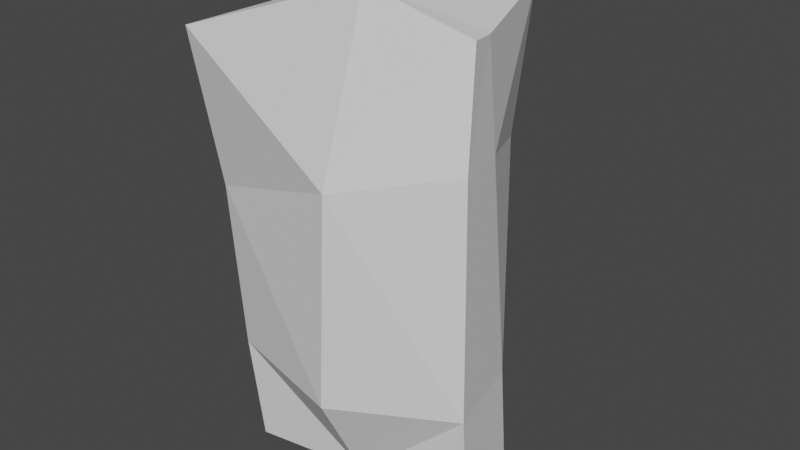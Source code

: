 # Source: tree_stump.blend  (saved by Blender 3.4.6; exported with 4.5.12 LTS)
import bpy
from mathutils import Matrix  # noqa: F401  (used for matrix-valued properties, if any)

bpy.ops.wm.read_factory_settings(use_empty=True)
scene = bpy.context.scene
scene.name = 'Scene'

# ---- collections
col_collection = bpy.data.collections.new('Collection'); scene.collection.children.link(col_collection)

# ---- world
world_world = bpy.data.worlds.new('World'); scene.world = world_world
world_world.use_nodes = True; world_world.node_tree.nodes.clear()
_N = world_world.node_tree.nodes; _L = world_world.node_tree.links
n0 = _N.new('ShaderNodeOutputWorld'); n0.name = 'World Output'; n0.location = (300, 300)
n1 = _N.new('ShaderNodeBackground'); n1.name = 'Background'; n1.location = (10, 300)
n1.inputs[0].default_value = (0.05088, 0.05088, 0.05088, 1.0)
_L.new(n1.outputs[0], n0.inputs[0])
n0.is_active_output = True
world_world.color = (0.05088, 0.05088, 0.05088)
world_world.use_sun_shadow = False
world_world.sun_shadow_jitter_overblur = 0.0

# ---- meshes
me_cylinder_001 = bpy.data.meshes.new('Cylinder.001')
me_cylinder_001.from_pydata([(-0.1537, -0.04491, 0.0006412), (-0.1673, -0.0521, 0.1424), (0.01498, -0.0402, 0.02241), (0.01738, -0.1109, 0.1575), (-0.1755, -0.06229, 0.3639), (-0.1795, -0.09772, 0.5678), (0.03302, -0.1131, 0.4341), (0.05572, -0.07032, 0.6486), (-0.1208, 0.07778, 0.0006412), (-0.123, 0.1056, 0.1461), (0.0139, 0.2125, 0.0006409), (0.01189, 0.1951, 0.1489), (-0.1471, 0.1036, 0.3696), (-0.1699, 0.1022, 0.5692), (0.06583, 0.1786, 0.4147), (0.07583, 0.1989, 0.6011), (0.1815, -0.04491, 0.000641), (0.171, -0.04492, 0.1718), (0.1668, -0.04496, 0.468), (0.1582, -0.02619, 0.601), (0.1486, 0.07779, 0.0006413), (0.1393, 0.07426, 0.1658), (0.1473, 0.02863, 0.4625), (0.1475, 0.01166, 0.5969)], [], [(2, 1, 0), (6, 5, 4), (3, 4, 1), (9, 10, 8), (13, 14, 12), (12, 11, 9), (2, 17, 3), (6, 19, 7), (17, 6, 3), (11, 20, 10), (15, 22, 14), (14, 21, 11), (1, 8, 0), (8, 2, 0), (4, 13, 12), (1, 12, 9), (21, 16, 20), (23, 18, 22), (22, 17, 21), (2, 20, 16), (23, 7, 19), (22, 18, 17), (2, 10, 20), (14, 22, 21), (12, 14, 11), (1, 4, 12), (6, 7, 5), (3, 6, 4), (7, 13, 5), (21, 17, 16), (23, 19, 18), (1, 9, 8), (8, 10, 2), (11, 21, 20), (6, 18, 19), (9, 11, 10), (13, 15, 14), (23, 15, 7), (15, 23, 22), (17, 18, 6), (7, 15, 13), (2, 3, 1), (2, 16, 17), (4, 5, 13)])
_uv = me_cylinder_001.uv_layers.new(name='UVMap')
_uv.uv.foreach_set('vector', [0.2039, 0.2904, 0.1984, 0.293, 0.1993, 0.2892, 0.2027, 0.3018, 0.1964, 0.3047, 0.1974, 0.2991, 0.2033, 0.2941, 0.1974, 0.2991, 0.1984, 0.293, 0.1923, 0.4517, 0.1967, 0.4551, 0.1931, 0.4557, 0.1889, 0.4404, 0.196, 0.4435, 0.1905, 0.4457, 0.1905, 0.4457, 0.1959, 0.451, 0.1923, 0.4517, 0.2039, 0.2904, 0.2076, 0.2951, 0.2033, 0.2941, 0.2027, 0.3018, 0.2058, 0.3069, 0.2027, 0.3078, 0.2076, 0.2951, 0.2027, 0.3018, 0.2033, 0.2941, 0.1214, 0.4003, 0.125, 0.4044, 0.1209, 0.4044, 0.1215, 0.3877, 0.1264, 0.3915, 0.122, 0.3929, 0.122, 0.3929, 0.1251, 0.3998, 0.1214, 0.4003, 0.1531, 0.4331, 0.1571, 0.4368, 0.1536, 0.4371, 0.0373, 0.3963, 0.04059, 0.3926, 0.04072, 0.3973, 0.1524, 0.427, 0.1566, 0.421, 0.157, 0.4265, 0.1531, 0.4331, 0.157, 0.4265, 0.1576, 0.4327, 0.1251, 0.3998, 0.1285, 0.4044, 0.125, 0.4044, 0.1268, 0.3878, 0.1285, 0.3914, 0.1264, 0.3915, 0.1264, 0.3915, 0.1285, 0.3996, 0.1251, 0.3998, 0.04059, 0.3926, 0.0373, 0.3889, 0.04072, 0.3879, 0.06447, 0.3929, 0.067, 0.3955, 0.06409, 0.3939, 0.1264, 0.3915, 0.1285, 0.3914, 0.1285, 0.3996, 0.04059, 0.3926, 0.03355, 0.3926, 0.0373, 0.3889, 0.122, 0.3929, 0.1264, 0.3915, 0.1251, 0.3998, 0.1905, 0.4457, 0.196, 0.4435, 0.1959, 0.451, 0.1531, 0.4331, 0.1524, 0.427, 0.157, 0.4265, 0.2027, 0.3018, 0.2027, 0.3078, 0.1964, 0.3047, 0.2033, 0.2941, 0.2027, 0.3018, 0.1974, 0.2991, 0.067, 0.3955, 0.1889, 0.4404, 0.151, 0.4214, 0.1251, 0.3998, 0.1285, 0.3996, 0.1285, 0.4044, 0.1268, 0.3878, 0.1279, 0.3877, 0.1285, 0.3914, 0.1531, 0.4331, 0.1576, 0.4327, 0.1571, 0.4368, 0.0373, 0.3963, 0.03355, 0.3926, 0.04059, 0.3926, 0.1214, 0.4003, 0.1251, 0.3998, 0.125, 0.4044, 0.2027, 0.3018, 0.2064, 0.3032, 0.2058, 0.3069, 0.1923, 0.4517, 0.1959, 0.451, 0.1967, 0.4551, 0.1889, 0.4404, 0.1953, 0.4384, 0.196, 0.4435, 0.06447, 0.3929, 0.067, 0.3879, 0.067, 0.3955, 0.1215, 0.3877, 0.1268, 0.3878, 0.1264, 0.3915, 0.2076, 0.2951, 0.2064, 0.3032, 0.2027, 0.3018, 0.067, 0.3955, 0.067, 0.3879, 0.1889, 0.4404, 0.2039, 0.2904, 0.2033, 0.2941, 0.1984, 0.293, 0.2039, 0.2904, 0.2085, 0.2904, 0.2076, 0.2951, 0.1524, 0.427, 0.151, 0.4214, 0.1566, 0.421])
me_cylinder_001.use_remesh_fix_poles = True
me_cylinder_001.use_remesh_preserve_attributes = False
me_cylinder_001.update()

# ---- objects
ob_cylinder = bpy.data.objects.new('Cylinder', me_cylinder_001)

# ---- transforms, parenting, visibility, modifiers, constraints
ob_cylinder.location = (0.0, 0.0, 0.0)

# ---- collection membership
col_collection.objects.link(ob_cylinder)

# ---- scene / render settings (as saved in the file)
scene.frame_start = 1; scene.frame_end = 250; scene.frame_set(0)
scene.render.engine = 'BLENDER_EEVEE_NEXT'
scene.cycles.sampling_pattern = 'TABULATED_SOBOL'
scene.cycles.use_light_tree = False
scene.view_settings.view_transform = 'Filmic'
bpy.context.view_layer.update()

# ---- added for rendering (the .blend has no active camera and no usable light): camera, sun
cam_auto = bpy.data.cameras.new('AutoCamera')
cam_auto.lens = 50.0
cam_auto.sensor_width = 36.0
cam_auto.clip_end = 1000.0
ob_auto_camera = bpy.data.objects.new('AutoCamera', cam_auto)
scene.collection.objects.link(ob_auto_camera)
ob_auto_camera.location = (0.750463, -0.849617, 0.924162)
ob_auto_camera.rotation_euler = (1.09748, -7.21219e-08, 0.694738)
scene.camera = ob_auto_camera
light_auto_sun = bpy.data.lights.new('AutoSun', 'SUN')
light_auto_sun.energy = 3.0
light_auto_sun.angle = 0.0523599
ob_auto_sun = bpy.data.objects.new('AutoSun', light_auto_sun)
scene.collection.objects.link(ob_auto_sun)
ob_auto_sun.rotation_euler = (0.872665, 0.174533, 0.523599)
bpy.context.view_layer.update()
